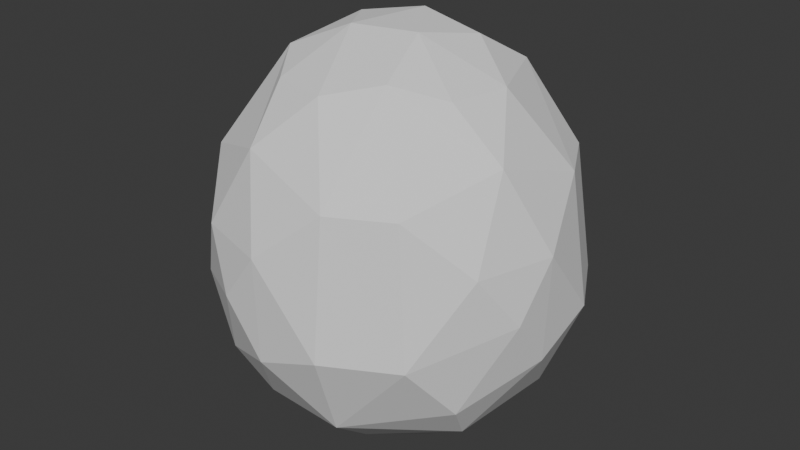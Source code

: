 # Source: proxies.blend  (saved by Blender 4.5.91; exported with 4.5.12 LTS)
import bpy
from mathutils import Matrix  # noqa: F401  (used for matrix-valued properties, if any)

bpy.ops.wm.read_factory_settings(use_empty=True)
scene = bpy.context.scene
scene.name = 'Scene'

# ---- materials (node trees are filled in below, after node groups)
mat_gradient = bpy.data.materials.new('Gradient')

# ---- material node trees

# ---- world
world_world = bpy.data.worlds.new('World'); scene.world = world_world
world_world.use_nodes = True; world_world.node_tree.nodes.clear()
_N = world_world.node_tree.nodes; _L = world_world.node_tree.links
n0 = _N.new('ShaderNodeOutputWorld'); n0.name = 'World Output'; n0.location = (200, 100)
n1 = _N.new('ShaderNodeBackground'); n1.name = 'Background'; n1.location = (-200, 100)
n1.inputs[0].default_value = (0.05088, 0.05088, 0.05088, 1.0)
_L.new(n1.outputs[0], n0.inputs[0])
n0.is_active_output = True
world_world.color = (0.05088, 0.05088, 0.05088)
world_world.sun_shadow_jitter_overblur = 0.0

# ---- meshes
me_egg = bpy.data.meshes.new('egg')
me_egg.from_pydata([(0.2761, -0.16, 1.487), (-0.16, -0.2761, 1.487), (0.01054, 0.2353, 1.513), (-0.3981, 0.08862, 1.446), (0.4318, 0.2569, 1.412), (0.3872, -0.5865, 1.298), (-0.5865, -0.3872, 1.298), (-0.3872, 0.5865, 1.298), (0.7958, 0.03988, 1.206), (0.6998, -0.368, 1.203), (0.03988, -0.7958, 1.206), (-0.368, -0.6998, 1.203), (-0.7958, -0.03988, 1.206), (-0.6998, 0.368, 1.203), (-0.03988, 0.7958, 1.206), (0.5564, 0.6043, 1.195), (1.034, -0.3095, 0.8578), (0.7475, -0.9069, 0.6459), (0.3435, -1.124, 0.6459), (-0.3095, -1.034, 0.8578), (-0.9069, -0.7475, 0.6459), (-1.124, -0.3435, 0.6459), (-1.034, 0.3095, 0.8578), (-0.7475, 0.9069, 0.6459), (-0.3435, 1.124, 0.6459), (0.3095, 1.034, 0.8578), (0.9069, 0.7475, 0.6459), (1.124, 0.3435, 0.6459), (1.277, -0.09416, 0.277), (1.111, -0.6356, 0.2799), (-0.09416, -1.277, 0.277), (-0.6356, -1.111, 0.2799), (-1.277, 0.09416, 0.277), (-1.111, 0.6356, 0.2799), (0.09416, 1.277, 0.277), (0.6356, 1.111, 0.2799), (1.252, -0.3802, -0.09617), (0.8619, -0.9888, -0.2907), (0.3786, -1.254, -0.2904), (-0.3802, -1.252, -0.09617), (-0.9888, -0.8619, -0.2907), (-1.254, -0.3786, -0.2904), (-1.252, 0.3802, -0.09617), (-0.8619, 0.9888, -0.2907), (-0.3786, 1.254, -0.2904), (0.3802, 1.252, -0.09617), (0.9888, 0.8619, -0.2907), (1.254, 0.3786, -0.2904), (1.251, -0.0995, -0.4759), (-0.0995, -1.251, -0.4759), (-1.251, 0.0995, -0.4759), (0.0995, 1.251, -0.4759), (0.9878, -0.6434, -0.7128), (-0.6434, -0.9878, -0.7128), (-0.9878, 0.6434, -0.7128), (0.6434, 0.9878, -0.7128), (0.875, -0.4126, -1.034), (0.2987, -0.9992, -0.9411), (-0.4126, -0.875, -1.034), (-0.9992, -0.2987, -0.9411), (-0.875, 0.4126, -1.034), (-0.2987, 0.9992, -0.9411), (0.4126, 0.875, -1.034), (0.9992, 0.2987, -0.9411), (0.1658, -0.5644, -1.317), (-0.6917, -0.2041, -1.228), (-0.2041, 0.6917, -1.228), (0.5644, 0.1658, -1.317), (0.4779, -0.2935, -1.32), (-0.2935, -0.4779, -1.32), (-0.4779, 0.2935, -1.32), (0.2583, 0.4341, -1.348), (0.1627, -0.0215, -1.44), (-0.2782, -0.1601, -1.412), (-0.1601, 0.2782, -1.412)], [], [(2, 0, 4), (0, 2, 1), (2, 3, 1), (1, 5, 0), (3, 6, 1), (2, 7, 3), (0, 8, 4), (0, 9, 8), (5, 9, 0), (1, 10, 5), (1, 11, 10), (6, 11, 1), (3, 12, 6), (3, 13, 12), (7, 13, 3), (2, 14, 7), (2, 15, 14), (4, 15, 2), (4, 8, 15), (8, 16, 27), (9, 16, 8), (5, 17, 16), (5, 16, 9), (5, 18, 17), (10, 18, 5), (10, 19, 18), (11, 19, 10), (6, 20, 19), (6, 19, 11), (6, 21, 20), (12, 21, 6), (12, 22, 21), (13, 22, 12), (7, 23, 22), (7, 22, 13), (7, 24, 23), (14, 24, 7), (14, 25, 24), (15, 25, 14), (15, 26, 25), (15, 27, 26), (8, 27, 15), (16, 28, 27), (16, 29, 28), (17, 29, 16), (19, 30, 18), (19, 31, 30), (20, 31, 19), (22, 32, 21), (22, 33, 32), (23, 33, 22), (25, 34, 24), (25, 35, 34), (26, 35, 25), (28, 47, 27), (29, 36, 28), (17, 37, 29), (18, 38, 37), (18, 37, 17), (30, 38, 18), (31, 39, 30), (20, 40, 31), (21, 41, 40), (21, 40, 20), (32, 41, 21), (33, 42, 32), (23, 43, 33), (24, 44, 43), (24, 43, 23), (34, 44, 24), (35, 45, 34), (26, 46, 35), (27, 47, 46), (27, 46, 26), (28, 48, 47), (36, 48, 28), (29, 37, 36), (30, 49, 38), (39, 49, 30), (31, 40, 39), (32, 50, 41), (42, 50, 32), (33, 43, 42), (34, 51, 44), (45, 51, 34), (35, 46, 45), (36, 52, 48), (37, 52, 36), (39, 53, 49), (40, 53, 39), (42, 54, 50), (43, 54, 42), (45, 55, 51), (46, 55, 45), (48, 63, 47), (48, 56, 63), (52, 56, 48), (37, 57, 52), (38, 57, 37), (49, 57, 38), (49, 58, 57), (53, 58, 49), (40, 59, 53), (41, 59, 40), (50, 59, 41), (50, 60, 59), (54, 60, 50), (43, 61, 54), (44, 61, 43), (51, 61, 44), (51, 62, 61), (55, 62, 51), (46, 63, 55), (47, 63, 46), (57, 56, 52), (59, 58, 53), (61, 60, 54), (63, 62, 55), (56, 67, 63), (57, 64, 56), (58, 64, 57), (59, 65, 58), (60, 65, 59), (61, 66, 60), (62, 66, 61), (63, 67, 62), (56, 68, 67), (64, 68, 56), (58, 69, 64), (65, 69, 58), (60, 70, 65), (66, 70, 60), (62, 71, 66), (67, 71, 62), (65, 73, 69), (70, 73, 65), (66, 74, 70), (71, 74, 66), (68, 72, 67), (68, 64, 72), (69, 73, 64), (70, 74, 73), (64, 73, 72), (71, 72, 74), (67, 72, 71), (74, 72, 73)])
_uv = me_egg.uv_layers.new(name='layer')
_uv.uv.foreach_set('vector', [0.7115, 0.2754, 0.7126, 0.2799, 0.7147, 0.2829, 0.7126, 0.2799, 0.7115, 0.2754, 0.7115, 0.2726, 0.7115, 0.2754, 0.7115, 0.2678, 0.7115, 0.2726, 0.7115, 0.2726, 0.7176, 0.2815, 0.7126, 0.2799, 0.7115, 0.2678, 0.7151, 0.264, 0.7115, 0.2726, 0.7115, 0.2754, 0.7156, 0.2676, 0.7115, 0.2678, 0.7126, 0.2799, 0.7206, 0.289, 0.7147, 0.2829, 0.7126, 0.2799, 0.72, 0.2873, 0.7206, 0.289, 0.7176, 0.2815, 0.72, 0.2873, 0.7126, 0.2799, 0.7115, 0.2726, 0.7186, 0.2749, 0.7176, 0.2815, 0.7115, 0.2726, 0.7171, 0.2675, 0.7186, 0.2749, 0.7151, 0.264, 0.7171, 0.2675, 0.7115, 0.2726, 0.7115, 0.2678, 0.7164, 0.2595, 0.7151, 0.264, 0.7115, 0.2678, 0.7163, 0.2614, 0.7164, 0.2595, 0.7156, 0.2676, 0.7163, 0.2614, 0.7115, 0.2678, 0.7115, 0.2754, 0.7184, 0.2737, 0.7156, 0.2676, 0.7115, 0.2754, 0.7205, 0.2843, 0.7184, 0.2737, 0.7147, 0.2829, 0.7205, 0.2843, 0.7115, 0.2754, 0.7147, 0.2829, 0.7206, 0.289, 0.7205, 0.2843, 0.7206, 0.289, 0.7292, 0.292, 0.7335, 0.2931, 0.72, 0.2873, 0.7292, 0.292, 0.7206, 0.289, 0.7176, 0.2815, 0.7325, 0.2862, 0.7292, 0.292, 0.7176, 0.2815, 0.7292, 0.292, 0.72, 0.2873, 0.7176, 0.2815, 0.7315, 0.2788, 0.7325, 0.2862, 0.7186, 0.2749, 0.7315, 0.2788, 0.7176, 0.2815, 0.7186, 0.2749, 0.7257, 0.2675, 0.7315, 0.2788, 0.7171, 0.2675, 0.7257, 0.2675, 0.7186, 0.2749, 0.7151, 0.264, 0.7282, 0.256, 0.7257, 0.2675, 0.7151, 0.264, 0.7257, 0.2675, 0.7171, 0.2675, 0.7151, 0.264, 0.7276, 0.252, 0.7282, 0.256, 0.7164, 0.2595, 0.7276, 0.252, 0.7151, 0.264, 0.7164, 0.2595, 0.7238, 0.2542, 0.7276, 0.252, 0.7163, 0.2614, 0.7238, 0.2542, 0.7164, 0.2595, 0.7156, 0.2676, 0.7286, 0.2589, 0.7238, 0.2542, 0.7156, 0.2676, 0.7238, 0.2542, 0.7163, 0.2614, 0.7156, 0.2676, 0.7297, 0.2663, 0.7286, 0.2589, 0.7184, 0.2737, 0.7297, 0.2663, 0.7156, 0.2676, 0.7184, 0.2737, 0.7273, 0.2788, 0.7297, 0.2663, 0.7205, 0.2843, 0.7273, 0.2788, 0.7184, 0.2737, 0.7205, 0.2843, 0.7329, 0.2891, 0.7273, 0.2788, 0.7205, 0.2843, 0.7335, 0.2931, 0.7329, 0.2891, 0.7206, 0.289, 0.7335, 0.2931, 0.7205, 0.2843, 0.7292, 0.292, 0.7418, 0.2948, 0.7335, 0.2931, 0.7292, 0.292, 0.7414, 0.2916, 0.7418, 0.2948, 0.7325, 0.2862, 0.7414, 0.2916, 0.7292, 0.292, 0.7257, 0.2675, 0.7383, 0.2701, 0.7315, 0.2788, 0.7257, 0.2675, 0.7368, 0.2595, 0.7383, 0.2701, 0.7282, 0.256, 0.7368, 0.2595, 0.7257, 0.2675, 0.7238, 0.2542, 0.7351, 0.248, 0.7276, 0.252, 0.7238, 0.2542, 0.7356, 0.2512, 0.7351, 0.248, 0.7286, 0.2589, 0.7356, 0.2512, 0.7238, 0.2542, 0.7273, 0.2788, 0.7387, 0.2727, 0.7297, 0.2663, 0.7273, 0.2788, 0.7402, 0.2833, 0.7387, 0.2727, 0.7329, 0.2891, 0.7402, 0.2833, 0.7273, 0.2788, 0.7418, 0.2948, 0.7542, 0.2922, 0.7335, 0.2931, 0.7414, 0.2916, 0.7501, 0.2933, 0.7418, 0.2948, 0.7325, 0.2862, 0.7533, 0.2852, 0.7414, 0.2916, 0.7315, 0.2788, 0.752, 0.2765, 0.7533, 0.2852, 0.7315, 0.2788, 0.7533, 0.2852, 0.7325, 0.2862, 0.7383, 0.2701, 0.752, 0.2765, 0.7315, 0.2788, 0.7368, 0.2595, 0.7458, 0.2632, 0.7383, 0.2701, 0.7282, 0.256, 0.7486, 0.252, 0.7368, 0.2595, 0.7276, 0.252, 0.7478, 0.247, 0.7486, 0.252, 0.7276, 0.252, 0.7486, 0.252, 0.7282, 0.256, 0.7351, 0.248, 0.7478, 0.247, 0.7276, 0.252, 0.7356, 0.2512, 0.7435, 0.2471, 0.7351, 0.248, 0.7286, 0.2589, 0.7489, 0.254, 0.7356, 0.2512, 0.7297, 0.2663, 0.75, 0.2628, 0.7489, 0.254, 0.7297, 0.2663, 0.7489, 0.254, 0.7286, 0.2589, 0.7387, 0.2727, 0.75, 0.2628, 0.7297, 0.2663, 0.7402, 0.2833, 0.7478, 0.2772, 0.7387, 0.2727, 0.7329, 0.2891, 0.7536, 0.2872, 0.7402, 0.2833, 0.7335, 0.2931, 0.7542, 0.2922, 0.7536, 0.2872, 0.7335, 0.2931, 0.7536, 0.2872, 0.7329, 0.2891, 0.7418, 0.2948, 0.7587, 0.2921, 0.7542, 0.2922, 0.7501, 0.2933, 0.7587, 0.2921, 0.7418, 0.2948, 0.7414, 0.2916, 0.7533, 0.2852, 0.7501, 0.2933, 0.7383, 0.2701, 0.7552, 0.2672, 0.752, 0.2765, 0.7458, 0.2632, 0.7552, 0.2672, 0.7383, 0.2701, 0.7368, 0.2595, 0.7486, 0.252, 0.7458, 0.2632, 0.7351, 0.248, 0.7521, 0.2459, 0.7478, 0.247, 0.7435, 0.2471, 0.7521, 0.2459, 0.7351, 0.248, 0.7356, 0.2512, 0.7489, 0.254, 0.7435, 0.2471, 0.7387, 0.2727, 0.7557, 0.2707, 0.75, 0.2628, 0.7478, 0.2772, 0.7557, 0.2707, 0.7387, 0.2727, 0.7402, 0.2833, 0.7536, 0.2872, 0.7478, 0.2772, 0.7501, 0.2933, 0.7626, 0.2862, 0.7587, 0.2921, 0.7533, 0.2852, 0.7626, 0.2862, 0.7501, 0.2933, 0.7458, 0.2632, 0.7584, 0.2565, 0.7552, 0.2672, 0.7486, 0.252, 0.7584, 0.2565, 0.7458, 0.2632, 0.7435, 0.2471, 0.7575, 0.2504, 0.7521, 0.2459, 0.7489, 0.254, 0.7575, 0.2504, 0.7435, 0.2471, 0.7478, 0.2772, 0.7617, 0.2801, 0.7557, 0.2707, 0.7536, 0.2872, 0.7617, 0.2801, 0.7478, 0.2772, 0.7587, 0.2921, 0.7676, 0.2857, 0.7542, 0.2922, 0.7587, 0.2921, 0.7694, 0.2832, 0.7676, 0.2857, 0.7626, 0.2862, 0.7694, 0.2832, 0.7587, 0.2921, 0.7533, 0.2852, 0.7657, 0.273, 0.7626, 0.2862, 0.752, 0.2765, 0.7657, 0.273, 0.7533, 0.2852, 0.7552, 0.2672, 0.7657, 0.273, 0.752, 0.2765, 0.7552, 0.2672, 0.7662, 0.2604, 0.7657, 0.273, 0.7584, 0.2565, 0.7662, 0.2604, 0.7552, 0.2672, 0.7486, 0.252, 0.7624, 0.2496, 0.7584, 0.2565, 0.7478, 0.247, 0.7624, 0.2496, 0.7486, 0.252, 0.7521, 0.2459, 0.7624, 0.2496, 0.7478, 0.247, 0.7521, 0.2459, 0.7649, 0.2514, 0.7624, 0.2496, 0.7575, 0.2504, 0.7649, 0.2514, 0.7521, 0.2459, 0.7489, 0.254, 0.7642, 0.2623, 0.7575, 0.2504, 0.75, 0.2628, 0.7642, 0.2623, 0.7489, 0.254, 0.7557, 0.2707, 0.7642, 0.2623, 0.75, 0.2628, 0.7557, 0.2707, 0.7681, 0.2742, 0.7642, 0.2623, 0.7617, 0.2801, 0.7681, 0.2742, 0.7557, 0.2707, 0.7536, 0.2872, 0.7676, 0.2857, 0.7617, 0.2801, 0.7542, 0.2922, 0.7676, 0.2857, 0.7536, 0.2872, 0.7657, 0.273, 0.7694, 0.2832, 0.7626, 0.2862, 0.7624, 0.2496, 0.7662, 0.2604, 0.7584, 0.2565, 0.7642, 0.2623, 0.7649, 0.2514, 0.7575, 0.2504, 0.7676, 0.2857, 0.7681, 0.2742, 0.7617, 0.2801, 0.7694, 0.2832, 0.7748, 0.2767, 0.7676, 0.2857, 0.7657, 0.273, 0.7738, 0.2692, 0.7694, 0.2832, 0.7662, 0.2604, 0.7738, 0.2692, 0.7657, 0.273, 0.7624, 0.2496, 0.7699, 0.254, 0.7662, 0.2604, 0.7649, 0.2514, 0.7699, 0.254, 0.7624, 0.2496, 0.7642, 0.2623, 0.7712, 0.2629, 0.7649, 0.2514, 0.7681, 0.2742, 0.7712, 0.2629, 0.7642, 0.2623, 0.7676, 0.2857, 0.7748, 0.2767, 0.7681, 0.2742, 0.7694, 0.2832, 0.7751, 0.2752, 0.7748, 0.2767, 0.7738, 0.2692, 0.7751, 0.2752, 0.7694, 0.2832, 0.7662, 0.2604, 0.773, 0.261, 0.7738, 0.2692, 0.7699, 0.254, 0.773, 0.261, 0.7662, 0.2604, 0.7649, 0.2514, 0.7725, 0.2575, 0.7699, 0.254, 0.7712, 0.2629, 0.7725, 0.2575, 0.7649, 0.2514, 0.7681, 0.2742, 0.775, 0.2707, 0.7712, 0.2629, 0.7748, 0.2767, 0.775, 0.2707, 0.7681, 0.2742, 0.7699, 0.254, 0.7751, 0.2613, 0.773, 0.261, 0.7725, 0.2575, 0.7751, 0.2613, 0.7699, 0.254, 0.7712, 0.2629, 0.7754, 0.2635, 0.7725, 0.2575, 0.775, 0.2707, 0.7754, 0.2635, 0.7712, 0.2629, 0.7751, 0.2752, 0.7768, 0.2683, 0.7748, 0.2767, 0.7751, 0.2752, 0.7738, 0.2692, 0.7768, 0.2683, 0.773, 0.261, 0.7751, 0.2613, 0.7738, 0.2692, 0.7725, 0.2575, 0.7754, 0.2635, 0.7751, 0.2613, 0.7738, 0.2692, 0.7751, 0.2613, 0.7768, 0.2683, 0.775, 0.2707, 0.7768, 0.2683, 0.7754, 0.2635, 0.7748, 0.2767, 0.7768, 0.2683, 0.775, 0.2707, 0.7754, 0.2635, 0.7768, 0.2683, 0.7751, 0.2613])
me_egg.materials.append(mat_gradient)
me_egg.update()

# ---- objects
ob_egg = bpy.data.objects.new('Egg', me_egg)

# ---- transforms, parenting, visibility, modifiers, constraints
ob_egg.location = (0.0, 0.0, 0.0)

# ---- collection membership
scene.collection.objects.link(ob_egg)

# ---- scene / render settings (as saved in the file)
scene.frame_start = 1; scene.frame_end = 250; scene.frame_set(1)
scene.render.engine = 'BLENDER_EEVEE_NEXT'
bpy.context.view_layer.update()

# ---- added for rendering (the .blend has no active camera and no usable light): camera, sun
cam_auto = bpy.data.cameras.new('AutoCamera')
cam_auto.lens = 50.0
cam_auto.sensor_width = 36.0
cam_auto.clip_end = 1000.0
ob_auto_camera = bpy.data.objects.new('AutoCamera', cam_auto)
scene.collection.objects.link(ob_auto_camera)
ob_auto_camera.location = (4.31635, -5.17963, 3.48985)
ob_auto_camera.rotation_euler = (1.09748, -7.21219e-08, 0.694738)
scene.camera = ob_auto_camera
light_auto_sun = bpy.data.lights.new('AutoSun', 'SUN')
light_auto_sun.energy = 3.0
light_auto_sun.angle = 0.0523599
ob_auto_sun = bpy.data.objects.new('AutoSun', light_auto_sun)
scene.collection.objects.link(ob_auto_sun)
ob_auto_sun.rotation_euler = (0.872665, 0.174533, 0.523599)
bpy.context.view_layer.update()
